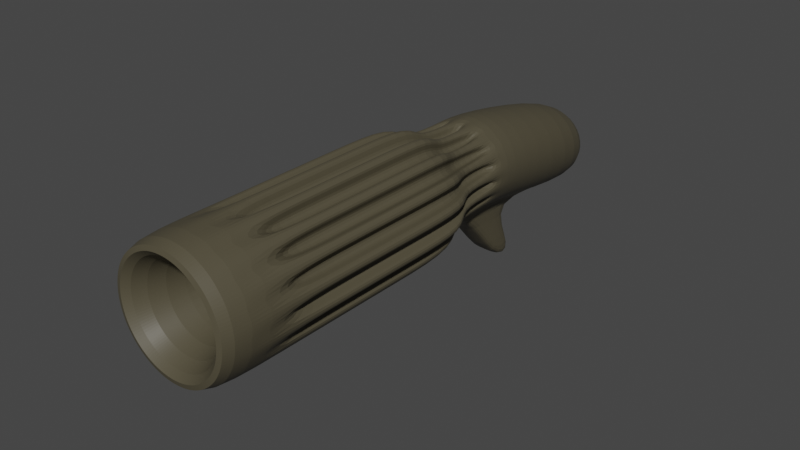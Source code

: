 # Source: shotgun.blend  (saved by Blender 3.0.42; exported with 4.5.12 LTS)
import bpy
from mathutils import Matrix  # noqa: F401  (used for matrix-valued properties, if any)

bpy.ops.wm.read_factory_settings(use_empty=True)
scene = bpy.context.scene
scene.name = 'Scene'

# ---- collections
col_collection = bpy.data.collections.new('Collection'); scene.collection.children.link(col_collection)

# ---- materials (node trees are filled in below, after node groups)
mat_base = bpy.data.materials.new('Base')
mat_base.use_transparent_shadow = False

# ---- material node trees
mat_base.use_nodes = True; mat_base.node_tree.nodes.clear()
_N = mat_base.node_tree.nodes; _L = mat_base.node_tree.links
n0 = _N.new('ShaderNodeBsdfPrincipled'); n0.name = 'Principled BSDF'; n0.location = (10, 300)
n0.distribution = 'GGX'
n0.subsurface_method = 'RANDOM_WALK_SKIN'
n0.inputs[0].default_value = (0.08353, 0.07268, 0.04527, 1.0)
n0.inputs[3].default_value = 1.45
n0.inputs[27].default_value = (0.0, 0.0, 0.0, 1.0)
n0.inputs[28].default_value = 1.0
n1 = _N.new('ShaderNodeOutputMaterial'); n1.name = 'Material Output'; n1.location = (300, 300)
_L.new(n0.outputs[0], n1.inputs[0])
n1.is_active_output = True

# ---- world
world_world = bpy.data.worlds.new('World'); scene.world = world_world
world_world.use_nodes = True; world_world.node_tree.nodes.clear()
_N = world_world.node_tree.nodes; _L = world_world.node_tree.links
n0 = _N.new('ShaderNodeOutputWorld'); n0.name = 'World Output'; n0.location = (300, 300)
n1 = _N.new('ShaderNodeBackground'); n1.name = 'Background'; n1.location = (10, 300)
n1.inputs[0].default_value = (0.05088, 0.05088, 0.05088, 1.0)
_L.new(n1.outputs[0], n0.inputs[0])
n0.is_active_output = True
world_world.color = (0.05088, 0.05088, 0.05088)
world_world.use_sun_shadow = False
world_world.sun_shadow_jitter_overblur = 0.0

# ---- meshes
me_cylinder = bpy.data.meshes.new('Cylinder')
me_cylinder.from_pydata([(0.0, 0.3, -1.0), (-0.0104, 0.4181, 1.685), (0.05853, 0.2942, -1.0), (0.07137, 0.41, 1.685), (0.1148, 0.2772, -1.0), (0.15, 0.3862, 1.685), (0.1667, 0.2494, -1.0), (0.2224, 0.3474, 1.685), (0.2121, 0.2121, -1.0), (0.286, 0.2953, 1.685), (0.2494, 0.1667, -1.0), (0.3381, 0.2318, 1.685), (0.2772, 0.1148, -1.0), (0.3768, 0.1594, 1.685), (0.2942, 0.05853, -1.0), (0.4007, 0.08074, 1.685), (0.3, -1.311e-08, -1.0), (0.4087, -0.001024, 1.685), (0.2942, -0.05853, -1.0), (0.4007, -0.08279, 1.685), (0.2772, -0.1148, -1.0), (0.3768, -0.1614, 1.685), (0.2494, -0.1667, -1.0), (0.3381, -0.2339, 1.685), (0.2121, -0.2121, -1.0), (0.286, -0.2974, 1.685), (0.1667, -0.2494, -1.0), (0.2224, -0.3495, 1.685), (0.1148, -0.2772, -1.0), (0.15, -0.3882, 1.685), (0.05853, -0.2942, -1.0), (0.07137, -0.4121, 1.685), (-2.623e-08, -0.3, -1.0), (-0.0104, -0.4201, 1.685), (-0.05853, -0.2942, -1.0), (-0.09216, -0.4121, 1.685), (-0.1148, -0.2772, -1.0), (-0.1708, -0.3882, 1.685), (-0.1667, -0.2494, -1.0), (-0.2432, -0.3495, 1.685), (-0.2121, -0.2121, -1.0), (-0.3067, -0.2974, 1.685), (-0.2494, -0.1667, -1.0), (-0.3589, -0.2339, 1.685), (-0.2772, -0.1148, -1.0), (-0.3976, -0.1614, 1.685), (-0.2942, -0.05853, -1.0), (-0.4214, -0.08279, 1.685), (-0.3, 3.577e-09, -1.0), (-0.4295, -0.001024, 1.685), (-0.2942, 0.05853, -1.0), (-0.4214, 0.08074, 1.685), (-0.2772, 0.1148, -1.0), (-0.3976, 0.1594, 1.685), (-0.2494, 0.1667, -1.0), (-0.3589, 0.2318, 1.685), (-0.2121, 0.2121, -1.0), (-0.3067, 0.2953, 1.685), (-0.1667, 0.2494, -1.0), (-0.2432, 0.3474, 1.685), (-0.1148, 0.2772, -1.0), (-0.1708, 0.3862, 1.685), (-0.05853, 0.2942, -1.0), (-0.09216, 0.41, 1.685), (-0.04203, 0.2113, 1.355), (-0.08245, 0.199, 1.355), (-0.1197, 0.1791, 1.355), (-0.1523, 0.1523, 1.355), (-0.1791, 0.1197, 1.355), (-0.199, 0.08245, 1.355), (-0.2113, 0.04203, 1.355), (-0.2154, 9.942e-10, 1.355), (-0.2113, -0.04203, 1.355), (-0.199, -0.08245, 1.355), (-0.1791, -0.1197, 1.355), (-0.1523, -0.1523, 1.355), (-0.1197, -0.1791, 1.355), (-0.08245, -0.199, 1.355), (-0.04203, -0.2113, 1.355), (-4.454e-08, -0.2154, 1.355), (0.04203, -0.2113, 1.355), (0.08245, -0.199, 1.355), (0.1197, -0.1791, 1.355), (0.1523, -0.1523, 1.355), (0.1791, -0.1197, 1.355), (0.199, -0.08245, 1.355), (0.2113, -0.04203, 1.355), (0.2154, -1.099e-08, 1.355), (0.2113, 0.04203, 1.355), (0.199, 0.08245, 1.355), (0.1791, 0.1197, 1.355), (0.1523, 0.1523, 1.355), (0.1197, 0.1791, 1.355), (0.08245, 0.199, 1.355), (-2.57e-08, 0.2154, 1.355), (0.04203, 0.2113, 1.355), (-2.585e-09, 0.3, -0.7726), (-6.409e-09, 0.3, -0.4362), (-0.0104, 0.4181, -0.3464), (-0.0104, 0.4181, 0.1235), (-0.0104, 0.4181, 0.5934), (-0.0104, 0.4181, 1.063), (0.07137, 0.41, 1.063), (0.07137, 0.41, 0.5934), (0.07137, 0.41, 0.1235), (0.07137, 0.41, -0.3464), (0.05853, 0.2942, -0.4362), (0.05853, 0.2942, -0.7726), (0.15, 0.3862, 1.063), (0.15, 0.3862, 0.5934), (0.15, 0.3862, 0.1235), (0.15, 0.3862, -0.3464), (0.1148, 0.2772, -0.4362), (0.1148, 0.2772, -0.7726), (0.2224, 0.3474, 1.063), (0.2224, 0.3474, 0.5934), (0.2224, 0.3474, 0.1235), (0.2224, 0.3474, -0.3464), (0.1667, 0.2494, -0.4362), (0.1667, 0.2494, -0.7726), (0.286, 0.2953, 1.063), (0.286, 0.2953, 0.5934), (0.286, 0.2953, 0.1235), (0.286, 0.2953, -0.3464), (0.2121, 0.2121, -0.4362), (0.2121, 0.2121, -0.7726), (0.3381, 0.2318, 1.063), (0.3381, 0.2318, 0.5934), (0.3381, 0.2318, 0.1235), (0.3381, 0.2318, -0.3464), (0.2494, 0.1667, -0.4362), (0.2494, 0.1667, -0.7726), (0.3768, 0.1594, 1.063), (0.3768, 0.1594, 0.5934), (0.3768, 0.1594, 0.1235), (0.3768, 0.1594, -0.3464), (0.2772, 0.1148, -0.4362), (0.2772, 0.1148, -0.7726), (0.4007, 0.08074, 1.063), (0.4007, 0.08074, 0.5934), (0.4007, 0.08074, 0.1235), (0.4007, 0.08074, -0.3464), (0.2942, 0.05853, -0.4362), (0.2942, 0.05853, -0.7726), (0.4087, -0.001024, 1.063), (0.4087, -0.001024, 0.5934), (0.4087, -0.001024, 0.1235), (0.4087, -0.001024, -0.3464), (0.3, -1.311e-08, -0.4362), (0.3, -1.311e-08, -0.7726), (0.4007, -0.08279, 1.063), (0.4007, -0.08279, 0.5934), (0.4007, -0.08279, 0.1235), (0.4007, -0.08279, -0.3464), (0.2942, -0.05853, -0.4362), (0.2942, -0.05853, -0.7726), (0.3768, -0.1614, 1.063), (0.3768, -0.1614, 0.5934), (0.3768, -0.1614, 0.1235), (0.3768, -0.1614, -0.3464), (0.2772, -0.1148, -0.4362), (0.2772, -0.1148, -0.7726), (0.3381, -0.2339, 1.063), (0.3381, -0.2339, 0.5934), (0.3381, -0.2339, 0.1235), (0.3381, -0.2339, -0.3464), (0.2494, -0.1667, -0.4362), (0.2494, -0.1667, -0.7726), (0.286, -0.2974, 1.063), (0.286, -0.2974, 0.5934), (0.286, -0.2974, 0.1235), (0.286, -0.2974, -0.3464), (0.2121, -0.2121, -0.4362), (0.2121, -0.2121, -0.7726), (0.2224, -0.3495, 1.063), (0.2224, -0.3495, 0.5934), (0.2224, -0.3495, 0.1235), (0.2224, -0.3495, -0.3464), (0.1667, -0.2494, -0.4362), (0.1667, -0.2494, -0.7726), (0.15, -0.3882, 1.063), (0.15, -0.3882, 0.5934), (0.15, -0.3882, 0.1235), (0.15, -0.3882, -0.3464), (0.1148, -0.2772, -0.4362), (0.1148, -0.2772, -0.7726), (0.07137, -0.4121, 1.063), (0.07137, -0.4121, 0.5934), (0.07137, -0.4121, 0.1235), (0.07137, -0.4121, -0.3464), (0.05853, -0.2942, -0.4362), (0.05853, -0.2942, -0.7726), (-0.0104, -0.4201, 1.063), (-0.0104, -0.4201, 0.5934), (-0.0104, -0.4201, 0.1235), (-0.0104, -0.4201, -0.3464), (-3.264e-08, -0.3, -0.4362), (-2.881e-08, -0.3, -0.7726), (-0.09216, -0.4121, 1.063), (-0.09216, -0.4121, 0.5934), (-0.09216, -0.4121, 0.1235), (-0.09216, -0.4121, -0.3464), (-0.05853, -0.2942, -0.4362), (-0.05853, -0.2942, -0.7726), (-0.1708, -0.3882, 1.063), (-0.1708, -0.3882, 0.5934), (-0.1708, -0.3882, 0.1235), (-0.1708, -0.3882, -0.3464), (-0.1148, -0.2772, -0.4362), (-0.1148, -0.2772, -0.7726), (-0.2432, -0.3495, 1.063), (-0.2432, -0.3495, 0.5934), (-0.2432, -0.3495, 0.1235), (-0.2432, -0.3495, -0.3464), (-0.1667, -0.2494, -0.4362), (-0.1667, -0.2494, -0.7726), (-0.3067, -0.2974, 1.063), (-0.3067, -0.2974, 0.5934), (-0.3067, -0.2974, 0.1235), (-0.3067, -0.2974, -0.3464), (-0.2121, -0.2121, -0.4362), (-0.2121, -0.2121, -0.7726), (-0.3589, -0.2339, 1.063), (-0.3589, -0.2339, 0.5934), (-0.3589, -0.2339, 0.1235), (-0.3589, -0.2339, -0.3464), (-0.2494, -0.1667, -0.4362), (-0.2494, -0.1667, -0.7726), (-0.3976, -0.1614, 1.063), (-0.3976, -0.1614, 0.5934), (-0.3976, -0.1614, 0.1235), (-0.3976, -0.1614, -0.3464), (-0.2772, -0.1148, -0.4362), (-0.2772, -0.1148, -0.7726), (-0.4214, -0.08279, 1.063), (-0.4214, -0.08279, 0.5934), (-0.4214, -0.08279, 0.1235), (-0.4214, -0.08279, -0.3464), (-0.2942, -0.05853, -0.4362), (-0.2942, -0.05853, -0.7726), (-0.4295, -0.001024, 1.063), (-0.4295, -0.001024, 0.5934), (-0.4295, -0.001024, 0.1235), (-0.4295, -0.001024, -0.3464), (-0.3, 3.577e-09, -0.4362), (-0.3, 3.577e-09, -0.7726), (-0.4214, 0.08074, 1.063), (-0.4214, 0.08074, 0.5934), (-0.4214, 0.08074, 0.1235), (-0.4214, 0.08074, -0.3464), (-0.2942, 0.05853, -0.4362), (-0.2942, 0.05853, -0.7726), (-0.3976, 0.1594, 1.063), (-0.3976, 0.1594, 0.5934), (-0.3976, 0.1594, 0.1235), (-0.3976, 0.1594, -0.3464), (-0.2772, 0.1148, -0.4362), (-0.2772, 0.1148, -0.7726), (-0.3589, 0.2318, 1.063), (-0.3589, 0.2318, 0.5934), (-0.3589, 0.2318, 0.1235), (-0.3589, 0.2318, -0.3464), (-0.2494, 0.1667, -0.4362), (-0.2494, 0.1667, -0.7726), (-0.3067, 0.2953, 1.063), (-0.3067, 0.2953, 0.5934), (-0.3067, 0.2953, 0.1235), (-0.3067, 0.2953, -0.3464), (-0.2121, 0.2121, -0.4362), (-0.2121, 0.2121, -0.7726), (-0.2432, 0.3474, 1.063), (-0.2432, 0.3474, 0.5934), (-0.2432, 0.3474, 0.1235), (-0.2432, 0.3474, -0.3464), (-0.1667, 0.2494, -0.4362), (-0.1667, 0.2494, -0.7726), (-0.1708, 0.3862, 1.063), (-0.1708, 0.3862, 0.5934), (-0.1708, 0.3862, 0.1235), (-0.1708, 0.3862, -0.3464), (-0.1148, 0.2772, -0.4362), (-0.1148, 0.2772, -0.7726), (-0.09216, 0.41, 1.063), (-0.09216, 0.41, 0.5934), (-0.09216, 0.41, 0.1235), (-0.09216, 0.41, -0.3464), (-0.05853, 0.2942, -0.4362), (-0.05853, 0.2942, -0.7726), (-0.7642, -0.1148, -1.104), (-0.7642, -0.1148, -1.331), (-0.7812, -0.05853, -1.331), (-0.7812, -0.05853, -1.104), (-0.787, 2.96e-08, -1.331), (-0.787, 2.96e-08, -1.104), (-0.7812, 0.05853, -1.331), (-0.7812, 0.05853, -1.104), (-0.7642, 0.1148, -1.331), (-0.7642, 0.1148, -1.104), (-0.2588, 0.2182, -2.122), (-0.2177, 0.3761, -1.967), (-0.1591, 0.3703, -1.967), (-0.2311, 0.2155, -2.122), (-0.1029, 0.3533, -1.967), (-0.2045, 0.2074, -2.122), (-0.05113, 0.3256, -1.967), (-0.1799, 0.1942, -2.122), (-0.00576, 0.2882, -1.967), (-0.1584, 0.1766, -2.122), (0.03146, 0.2428, -1.968), (-0.1407, 0.155, -2.122), (0.05911, 0.1909, -1.968), (-0.1276, 0.1305, -2.122), (0.07613, 0.1346, -1.968), (-0.1195, 0.1038, -2.122), (0.08188, 0.07611, -1.968), (-0.1168, 0.07611, -2.122), (0.07613, 0.01758, -1.968), (-0.1195, 0.04839, -2.122), (0.05911, -0.03869, -1.968), (-0.1276, 0.02174, -2.122), (0.03146, -0.09056, -1.968), (-0.1407, -0.002822, -2.122), (-0.00576, -0.136, -1.967), (-0.1584, -0.02435, -2.122), (-0.05113, -0.1733, -1.967), (-0.1799, -0.04202, -2.122), (-0.1029, -0.2011, -1.967), (-0.2045, -0.05515, -2.122), (-0.1591, -0.2181, -1.967), (-0.2311, -0.06323, -2.122), (-0.2177, -0.2239, -1.967), (-0.2588, -0.06596, -2.122), (-0.2762, -0.2181, -1.967), (-0.2866, -0.06323, -2.122), (-0.3325, -0.2011, -1.967), (-0.3132, -0.05515, -2.122), (-0.3845, -0.1733, -1.967), (-0.3378, -0.04202, -2.122), (-0.43, -0.136, -1.967), (-0.3593, -0.02435, -2.122), (-0.4674, -0.09056, -1.968), (-0.377, -0.002822, -2.122), (-0.4952, -0.03869, -1.968), (-0.3901, 0.02174, -2.122), (-0.5123, 0.01758, -1.968), (-0.3982, 0.04839, -2.122), (-0.5181, 0.07611, -1.968), (-0.4009, 0.07611, -2.122), (-0.5123, 0.1346, -1.968), (-0.3982, 0.1038, -2.122), (-0.4952, 0.1909, -1.968), (-0.3901, 0.1305, -2.122), (-0.4674, 0.2428, -1.968), (-0.377, 0.155, -2.122), (-0.43, 0.2882, -1.967), (-0.3593, 0.1766, -2.122), (-0.3845, 0.3256, -1.967), (-0.3378, 0.1942, -2.122), (-0.3325, 0.3533, -1.967), (-0.3132, 0.2074, -2.122), (-0.2762, 0.3703, -1.967), (-0.2866, 0.2155, -2.122), (-0.04203, 0.2113, 0.8695), (-0.08245, 0.199, 0.8695), (-0.1197, 0.1791, 0.8695), (-0.1523, 0.1523, 0.8695), (-0.1791, 0.1197, 0.8695), (-0.199, 0.08245, 0.8695), (-0.2113, 0.04203, 0.8695), (-0.2154, 9.942e-10, 0.8695), (-0.2113, -0.04203, 0.8695), (-0.199, -0.08245, 0.8695), (-0.1791, -0.1197, 0.8695), (-0.1523, -0.1523, 0.8695), (-0.1197, -0.1791, 0.8695), (-0.08245, -0.199, 0.8695), (-0.04203, -0.2113, 0.8695), (-9.442e-08, -0.2154, 0.8695), (0.04203, -0.2113, 0.8695), (0.08245, -0.199, 0.8695), (0.1197, -0.1791, 0.8695), (0.1523, -0.1523, 0.8695), (0.1791, -0.1197, 0.8695), (0.199, -0.08245, 0.8695), (0.2113, -0.04203, 0.8695), (0.2154, -1.099e-08, 0.8695), (0.2113, 0.04203, 0.8695), (0.199, 0.08245, 0.8695), (0.1791, 0.1197, 0.8695), (0.1523, 0.1523, 0.8695), (0.1197, 0.1791, 0.8695), (0.08245, 0.199, 0.8695), (0.04203, 0.2113, 0.8695), (-7.558e-08, 0.2154, 0.8695), (-0.005546, 0.2437, -0.7726), (-0.005546, 0.2437, -0.4362), (-0.01814, 0.3394, -0.3464), (-0.01814, 0.3394, 0.1235), (-0.01814, 0.3394, 0.5934), (-0.01814, 0.3394, 1.063), (0.06362, 0.3314, 1.063), (0.06362, 0.3314, 0.5934), (0.06362, 0.3314, 0.1235), (0.06362, 0.3314, -0.3464), (0.05298, 0.2379, -0.4362), (0.05298, 0.2379, -0.7726), (0.1127, 0.3165, 1.063), (0.1127, 0.3165, 0.5934), (0.1127, 0.3165, 0.1235), (0.1127, 0.3165, -0.3464), (0.08813, 0.2273, -0.4362), (0.08813, 0.2273, -0.7726), (0.1852, 0.2777, 1.063), (0.1852, 0.2777, 0.5934), (0.1852, 0.2777, 0.1235), (0.1852, 0.2777, -0.3464), (0.14, 0.1995, -0.4362), (0.14, 0.1995, -0.7726), (0.2249, 0.2452, 1.063), (0.2249, 0.2452, 0.5934), (0.2249, 0.2452, 0.1235), (0.2249, 0.2452, -0.3464), (0.1684, 0.1762, -0.4362), (0.1684, 0.1762, -0.7726), (0.277, 0.1817, 1.063), (0.277, 0.1817, 0.5934), (0.277, 0.1817, 0.1235), (0.277, 0.1817, -0.3464), (0.2057, 0.1308, -0.4362), (0.2057, 0.1308, -0.7726), (0.3012, 0.1364, 1.063), (0.3012, 0.1364, 0.5934), (0.3012, 0.1364, 0.1235), (0.3012, 0.1364, -0.3464), (0.223, 0.09838, -0.4362), (0.223, 0.09838, -0.7726), (0.325, 0.05779, 1.063), (0.325, 0.05779, 0.5934), (0.325, 0.05779, 0.1235), (0.325, 0.05779, -0.3464), (0.2401, 0.0421, -0.4362), (0.2401, 0.0421, -0.7726), (0.33, 0.006724, 1.063), (0.33, 0.006724, 0.5934), (0.33, 0.006724, 0.1235), (0.33, 0.006724, -0.3464), (0.2437, 0.005546, -0.4362), (0.2437, 0.005546, -0.7726), (0.322, -0.07504, 1.063), (0.322, -0.07504, 0.5934), (0.322, -0.07504, 0.1235), (0.322, -0.07504, -0.3464), (0.2379, -0.05298, -0.4362), (0.2379, -0.05298, -0.7726), (0.3071, -0.1241, 1.063), (0.3071, -0.1241, 0.5934), (0.3071, -0.1241, 0.1235), (0.3071, -0.1241, -0.3464), (0.2273, -0.08813, -0.4362), (0.2273, -0.08813, -0.7726), (0.2684, -0.1966, 1.063), (0.2684, -0.1966, 0.5934), (0.2684, -0.1966, 0.1235), (0.2684, -0.1966, -0.3464), (0.1995, -0.14, -0.4362), (0.1995, -0.14, -0.7726), (0.2358, -0.2363, 1.063), (0.2358, -0.2363, 0.5934), (0.2358, -0.2363, 0.1235), (0.2358, -0.2363, -0.3464), (0.1762, -0.1684, -0.4362), (0.1762, -0.1684, -0.7726), (0.1723, -0.2884, 1.063), (0.1723, -0.2884, 0.5934), (0.1723, -0.2884, 0.1235), (0.1723, -0.2884, -0.3464), (0.1308, -0.2057, -0.4362), (0.1308, -0.2057, -0.7726), (0.127, -0.3126, 1.063), (0.127, -0.3126, 0.5934), (0.127, -0.3126, 0.1235), (0.127, -0.3126, -0.3464), (0.09838, -0.223, -0.4362), (0.09838, -0.223, -0.7726), (0.04842, -0.3364, 1.063), (0.04842, -0.3364, 0.5934), (0.04842, -0.3364, 0.1235), (0.04842, -0.3364, -0.3464), (0.0421, -0.2401, -0.4362), (0.0421, -0.2401, -0.7726), (-0.002648, -0.3415, 1.063), (-0.002648, -0.3415, 0.5934), (-0.002648, -0.3415, 0.1235), (-0.002648, -0.3415, -0.3464), (0.005546, -0.2437, -0.4362), (0.005546, -0.2437, -0.7726), (-0.08441, -0.3334, 1.063), (-0.08441, -0.3334, 0.5934), (-0.08441, -0.3334, 0.1235), (-0.08441, -0.3334, -0.3464), (-0.05298, -0.2379, -0.4362), (-0.05298, -0.2379, -0.7726), (-0.1335, -0.3185, 1.063), (-0.1335, -0.3185, 0.5934), (-0.1335, -0.3185, 0.1235), (-0.1335, -0.3185, -0.3464), (-0.08813, -0.2273, -0.4362), (-0.08813, -0.2273, -0.7726), (-0.206, -0.2798, 1.063), (-0.206, -0.2798, 0.5934), (-0.206, -0.2798, 0.1235), (-0.206, -0.2798, -0.3464), (-0.14, -0.1995, -0.4362), (-0.14, -0.1995, -0.7726), (-0.2566, 0.2342, 1.063), (-0.2566, 0.2342, 0.5934), (-0.2566, 0.2342, 0.1235), (-0.2566, 0.2342, -0.3464), (-0.1762, 0.1684, -0.4362), (-0.1762, 0.1684, -0.7726), (-0.1931, 0.2863, 1.063), (-0.1931, 0.2863, 0.5934), (-0.1931, 0.2863, 0.1235), (-0.1931, 0.2863, -0.3464), (-0.1308, 0.2057, -0.4362), (-0.1308, 0.2057, -0.7726), (-0.1478, 0.3105, 1.063), (-0.1478, 0.3105, 0.5934), (-0.1478, 0.3105, 0.1235), (-0.1478, 0.3105, -0.3464), (-0.09838, 0.223, -0.4362), (-0.09838, 0.223, -0.7726), (-0.06921, 0.3344, 1.063), (-0.06921, 0.3344, 0.5934), (-0.06921, 0.3344, 0.1235), (-0.06921, 0.3344, -0.3464), (-0.0421, 0.2401, -0.4362), (-0.0421, 0.2401, -0.7726)], [], [(101, 1, 3, 102), (102, 3, 5, 108), (108, 5, 7, 114), (114, 7, 9, 120), (120, 9, 11, 126), (126, 11, 13, 132), (132, 13, 15, 138), (138, 15, 17, 144), (144, 17, 19, 150), (150, 19, 21, 156), (156, 21, 23, 162), (162, 23, 25, 168), (168, 25, 27, 174), (174, 27, 29, 180), (180, 29, 31, 186), (186, 31, 33, 192), (192, 33, 35, 198), (198, 35, 37, 204), (204, 37, 39, 210), (210, 39, 41, 216), (216, 41, 43, 222), (222, 43, 45, 228), (228, 45, 47, 234), (234, 47, 49, 240), (240, 49, 51, 246), (246, 51, 53, 252), (252, 53, 55, 258), (258, 55, 57, 264), (264, 57, 59, 270), (270, 59, 61, 276), (15, 13, 89, 88), (276, 61, 63, 282), (282, 63, 1, 101), (18, 20, 318, 316), (62, 0, 299, 360), (36, 38, 336, 334), (54, 56, 354, 352), (10, 12, 310, 308), (28, 30, 328, 326), (46, 48, 346, 344), (298, 301, 303, 305, 307, 309, 311, 313, 315, 317, 319, 321, 323, 325, 327, 329, 331, 333, 335, 337, 339, 341, 343, 345, 347, 349, 351, 353, 355, 357, 359, 361), (2, 4, 302, 300), (20, 22, 320, 318), (38, 40, 338, 336), (56, 58, 356, 354), (12, 14, 312, 310), (30, 32, 330, 328), (48, 50, 348, 346), (4, 6, 304, 302), (22, 24, 322, 320), (40, 42, 340, 338), (58, 60, 358, 356), (14, 16, 314, 312), (32, 34, 332, 330), (50, 52, 350, 348), (6, 8, 306, 304), (24, 26, 324, 322), (42, 44, 342, 340), (60, 62, 360, 358), (16, 18, 316, 314), (34, 36, 334, 332), (52, 54, 352, 350), (8, 10, 308, 306), (26, 28, 326, 324), (44, 46, 344, 342), (65, 66, 364, 363), (62, 287, 96, 0), (287, 286, 97, 96), (286, 285, 98, 97), (285, 284, 99, 98), (284, 283, 100, 99), (283, 282, 101, 100), (60, 281, 287, 62), (145, 144, 442, 443), (179, 173, 471, 477), (276, 282, 532, 526), (196, 195, 493, 494), (195, 194, 492, 493), (58, 275, 281, 60), (275, 274, 280, 281), (274, 273, 279, 280), (273, 272, 278, 279), (272, 271, 277, 278), (271, 270, 276, 277), (56, 269, 275, 58), (142, 143, 441, 440), (194, 193, 491, 492), (141, 142, 440, 439), (193, 192, 490, 491), (131, 125, 423, 429), (54, 263, 269, 56), (263, 262, 268, 269), (262, 261, 267, 268), (261, 260, 266, 267), (260, 259, 265, 266), (259, 258, 264, 265), (52, 257, 263, 54), (257, 256, 262, 263), (256, 255, 261, 262), (255, 254, 260, 261), (254, 253, 259, 260), (253, 252, 258, 259), (233, 239, 291, 288), (251, 250, 256, 257), (250, 249, 255, 256), (249, 248, 254, 255), (248, 247, 253, 254), (247, 246, 252, 253), (52, 50, 294, 296), (245, 244, 250, 251), (244, 243, 249, 250), (243, 242, 248, 249), (242, 241, 247, 248), (241, 240, 246, 247), (251, 257, 297, 295), (239, 238, 244, 245), (238, 237, 243, 244), (237, 236, 242, 243), (236, 235, 241, 242), (235, 234, 240, 241), (257, 52, 296, 297), (233, 232, 238, 239), (232, 231, 237, 238), (231, 230, 236, 237), (230, 229, 235, 236), (229, 228, 234, 235), (42, 227, 233, 44), (227, 226, 232, 233), (226, 225, 231, 232), (225, 224, 230, 231), (224, 223, 229, 230), (223, 222, 228, 229), (40, 221, 227, 42), (221, 220, 226, 227), (220, 219, 225, 226), (219, 218, 224, 225), (218, 217, 223, 224), (217, 216, 222, 223), (38, 215, 221, 40), (215, 214, 220, 221), (214, 213, 219, 220), (213, 212, 218, 219), (212, 211, 217, 218), (211, 210, 216, 217), (36, 209, 215, 38), (140, 141, 439, 438), (139, 140, 438, 437), (287, 281, 531, 537), (190, 191, 489, 488), (138, 139, 437, 436), (34, 203, 209, 36), (203, 202, 208, 209), (202, 201, 207, 208), (201, 200, 206, 207), (200, 199, 205, 206), (199, 198, 204, 205), (32, 197, 203, 34), (189, 190, 488, 487), (180, 186, 484, 478), (188, 189, 487, 486), (137, 136, 434, 435), (187, 188, 486, 485), (30, 191, 197, 32), (191, 190, 196, 197), (190, 189, 195, 196), (189, 188, 194, 195), (188, 187, 193, 194), (187, 186, 192, 193), (28, 185, 191, 30), (136, 135, 433, 434), (186, 187, 485, 484), (135, 134, 432, 433), (132, 138, 436, 430), (134, 133, 431, 432), (26, 179, 185, 28), (179, 178, 184, 185), (178, 177, 183, 184), (177, 176, 182, 183), (176, 175, 181, 182), (175, 174, 180, 181), (24, 173, 179, 26), (185, 184, 482, 483), (133, 132, 430, 431), (191, 185, 483, 489), (286, 287, 537, 536), (184, 183, 481, 482), (22, 167, 173, 24), (167, 166, 172, 173), (166, 165, 171, 172), (165, 164, 170, 171), (164, 163, 169, 170), (163, 162, 168, 169), (20, 161, 167, 22), (285, 286, 536, 535), (183, 182, 480, 481), (130, 131, 429, 428), (284, 285, 535, 534), (182, 181, 479, 480), (18, 155, 161, 20), (155, 154, 160, 161), (154, 153, 159, 160), (153, 152, 158, 159), (152, 151, 157, 158), (151, 150, 156, 157), (16, 149, 155, 18), (129, 130, 428, 427), (283, 284, 534, 533), (181, 180, 478, 479), (143, 137, 435, 441), (128, 129, 427, 426), (14, 143, 149, 16), (143, 142, 148, 149), (142, 141, 147, 148), (141, 140, 146, 147), (140, 139, 145, 146), (139, 138, 144, 145), (12, 137, 143, 14), (282, 283, 533, 532), (127, 128, 426, 425), (178, 179, 477, 476), (126, 127, 425, 424), (281, 280, 530, 531), (10, 131, 137, 12), (131, 130, 136, 137), (130, 129, 135, 136), (129, 128, 134, 135), (128, 127, 133, 134), (127, 126, 132, 133), (8, 125, 131, 10), (177, 178, 476, 475), (192, 198, 496, 490), (280, 279, 529, 530), (176, 177, 475, 474), (125, 124, 422, 423), (6, 119, 125, 8), (119, 118, 124, 125), (118, 117, 123, 124), (117, 116, 122, 123), (116, 115, 121, 122), (115, 114, 120, 121), (4, 113, 119, 6), (279, 278, 528, 529), (175, 176, 474, 473), (124, 123, 421, 422), (278, 277, 527, 528), (174, 175, 473, 472), (2, 107, 113, 4), (107, 106, 112, 113), (106, 105, 111, 112), (105, 104, 110, 111), (104, 103, 109, 110), (103, 102, 108, 109), (0, 96, 107, 2), (123, 122, 420, 421), (277, 276, 526, 527), (144, 150, 448, 442), (122, 121, 419, 420), (173, 172, 470, 471), (294, 295, 297, 296), (292, 293, 295, 294), (290, 291, 293, 292), (289, 288, 291, 290), (44, 233, 288, 289), (50, 48, 292, 294), (48, 46, 290, 292), (239, 245, 293, 291), (46, 44, 289, 290), (245, 251, 295, 293), (299, 300, 301, 298), (300, 302, 303, 301), (302, 304, 305, 303), (304, 306, 307, 305), (306, 308, 309, 307), (308, 310, 311, 309), (310, 312, 313, 311), (312, 314, 315, 313), (314, 316, 317, 315), (316, 318, 319, 317), (318, 320, 321, 319), (320, 322, 323, 321), (322, 324, 325, 323), (324, 326, 327, 325), (326, 328, 329, 327), (328, 330, 331, 329), (330, 332, 333, 331), (332, 334, 335, 333), (334, 336, 337, 335), (336, 338, 339, 337), (338, 340, 341, 339), (340, 342, 343, 341), (342, 344, 345, 343), (344, 346, 347, 345), (346, 348, 349, 347), (348, 350, 351, 349), (350, 352, 353, 351), (352, 354, 355, 353), (354, 356, 357, 355), (356, 358, 359, 357), (358, 360, 361, 359), (360, 299, 298, 361), (0, 2, 300, 299), (33, 31, 80, 79), (51, 49, 71, 70), (7, 5, 93, 92), (25, 23, 84, 83), (43, 41, 75, 74), (61, 59, 66, 65), (17, 15, 88, 87), (35, 33, 79, 78), (53, 51, 70, 69), (9, 7, 92, 91), (27, 25, 83, 82), (45, 43, 74, 73), (63, 61, 65, 64), (19, 17, 87, 86), (37, 35, 78, 77), (55, 53, 69, 68), (11, 9, 91, 90), (29, 27, 82, 81), (47, 45, 73, 72), (3, 1, 94, 95), (1, 63, 64, 94), (21, 19, 86, 85), (39, 37, 77, 76), (57, 55, 68, 67), (13, 11, 90, 89), (31, 29, 81, 80), (49, 47, 72, 71), (5, 3, 95, 93), (23, 21, 85, 84), (41, 39, 76, 75), (59, 57, 67, 66), (392, 393, 362, 363, 364, 365, 366, 367, 368, 369, 370, 371, 372, 373, 374, 375, 376, 377, 378, 379, 380, 381, 382, 383, 384, 385, 386, 387, 388, 389, 390, 391), (68, 69, 367, 366), (83, 84, 382, 381), (70, 71, 369, 368), (95, 94, 393, 392), (72, 73, 371, 370), (69, 70, 368, 367), (74, 75, 373, 372), (71, 72, 370, 369), (67, 68, 366, 365), (75, 76, 374, 373), (76, 77, 375, 374), (89, 90, 388, 387), (87, 88, 386, 385), (93, 95, 392, 391), (78, 79, 377, 376), (85, 86, 384, 383), (80, 81, 379, 378), (94, 64, 362, 393), (82, 83, 381, 380), (81, 82, 380, 379), (84, 85, 383, 382), (86, 87, 385, 384), (88, 89, 387, 386), (73, 74, 372, 371), (79, 80, 378, 377), (90, 91, 389, 388), (91, 92, 390, 389), (64, 65, 363, 362), (77, 78, 376, 375), (92, 93, 391, 390), (66, 67, 365, 364), (531, 530, 536, 537), (530, 529, 535, 536), (529, 528, 534, 535), (528, 527, 533, 534), (527, 526, 532, 533), (519, 518, 524, 525), (518, 517, 523, 524), (517, 516, 522, 523), (516, 515, 521, 522), (515, 514, 520, 521), (507, 506, 512, 513), (506, 505, 511, 512), (505, 504, 510, 511), (504, 503, 509, 510), (503, 502, 508, 509), (495, 494, 500, 501), (494, 493, 499, 500), (493, 492, 498, 499), (492, 491, 497, 498), (491, 490, 496, 497), (483, 482, 488, 489), (482, 481, 487, 488), (481, 480, 486, 487), (480, 479, 485, 486), (479, 478, 484, 485), (471, 470, 476, 477), (470, 469, 475, 476), (469, 468, 474, 475), (468, 467, 473, 474), (467, 466, 472, 473), (459, 458, 464, 465), (458, 457, 463, 464), (457, 456, 462, 463), (456, 455, 461, 462), (455, 454, 460, 461), (447, 446, 452, 453), (446, 445, 451, 452), (445, 444, 450, 451), (444, 443, 449, 450), (443, 442, 448, 449), (435, 434, 440, 441), (434, 433, 439, 440), (433, 432, 438, 439), (432, 431, 437, 438), (431, 430, 436, 437), (423, 422, 428, 429), (422, 421, 427, 428), (421, 420, 426, 427), (420, 419, 425, 426), (419, 418, 424, 425), (411, 410, 416, 417), (410, 409, 415, 416), (409, 408, 414, 415), (408, 407, 413, 414), (407, 406, 412, 413), (394, 395, 404, 405), (395, 396, 403, 404), (396, 397, 402, 403), (397, 398, 401, 402), (398, 399, 400, 401), (197, 196, 494, 495), (146, 145, 443, 444), (120, 126, 424, 418), (147, 146, 444, 445), (198, 199, 497, 496), (148, 147, 445, 446), (96, 97, 395, 394), (199, 200, 498, 497), (149, 148, 446, 447), (97, 98, 396, 395), (200, 201, 499, 498), (168, 174, 472, 466), (98, 99, 397, 396), (201, 202, 500, 499), (150, 151, 449, 448), (99, 100, 398, 397), (202, 203, 501, 500), (275, 269, 519, 525), (151, 152, 450, 449), (100, 101, 399, 398), (152, 153, 451, 450), (119, 113, 411, 417), (205, 204, 502, 503), (153, 154, 452, 451), (102, 103, 401, 400), (206, 205, 503, 504), (154, 155, 453, 452), (103, 104, 402, 401), (207, 206, 504, 505), (104, 105, 403, 402), (208, 207, 505, 506), (264, 270, 520, 514), (167, 161, 459, 465), (157, 156, 454, 455), (105, 106, 404, 403), (209, 208, 506, 507), (158, 157, 455, 456), (106, 107, 405, 404), (108, 114, 412, 406), (159, 158, 456, 457), (210, 211, 509, 508), (160, 159, 457, 458), (215, 209, 507, 513), (109, 108, 406, 407), (211, 212, 510, 509), (161, 160, 458, 459), (110, 109, 407, 408), (212, 213, 511, 510), (156, 162, 460, 454), (265, 264, 514, 515), (111, 110, 408, 409), (213, 214, 512, 511), (162, 163, 461, 460), (266, 265, 515, 516), (112, 111, 409, 410), (214, 215, 513, 512), (163, 164, 462, 461), (267, 266, 516, 517), (113, 112, 410, 411), (164, 165, 463, 462), (268, 267, 517, 518), (204, 210, 508, 502), (107, 96, 394, 405), (165, 166, 464, 463), (269, 268, 518, 519), (114, 115, 413, 412), (166, 167, 465, 464), (115, 116, 414, 413), (270, 271, 521, 520), (116, 117, 415, 414), (155, 149, 447, 453), (169, 168, 466, 467), (271, 272, 522, 521), (117, 118, 416, 415), (170, 169, 467, 468), (272, 273, 523, 522), (118, 119, 417, 416), (101, 102, 400, 399), (171, 170, 468, 469), (273, 274, 524, 523), (172, 171, 469, 470), (274, 275, 525, 524), (203, 197, 495, 501), (121, 120, 418, 419)])
_uv = me_cylinder.uv_layers.new(name='UVMap')
_uv.uv.foreach_set('vector', [1.0, 0.9054, 1.0, 1.0, 0.9688, 1.0, 0.9688, 0.9054, 0.9688, 0.9054, 0.9688, 1.0, 0.9375, 1.0, 0.9375, 0.9054, 0.9375, 0.9054, 0.9375, 1.0, 0.9062, 1.0, 0.9062, 0.9054, 0.9062, 0.9054, 0.9062, 1.0, 0.875, 1.0, 0.875, 0.9054, 0.875, 0.9054, 0.875, 1.0, 0.8438, 1.0, 0.8438, 0.9054, 0.8438, 0.9054, 0.8438, 1.0, 0.8125, 1.0, 0.8125, 0.9054, 0.8125, 0.9054, 0.8125, 1.0, 0.7812, 1.0, 0.7812, 0.9054, 0.7812, 0.9054, 0.7812, 1.0, 0.75, 1.0, 0.75, 0.9054, 0.75, 0.9054, 0.75, 1.0, 0.7188, 1.0, 0.7188, 0.9054, 0.7188, 0.9054, 0.7188, 1.0, 0.6875, 1.0, 0.6875, 0.9054, 0.6875, 0.9054, 0.6875, 1.0, 0.6562, 1.0, 0.6562, 0.9054, 0.6562, 0.9054, 0.6562, 1.0, 0.625, 1.0, 0.625, 0.9054, 0.625, 0.9054, 0.625, 1.0, 0.5938, 1.0, 0.5938, 0.9054, 0.5938, 0.9054, 0.5938, 1.0, 0.5625, 1.0, 0.5625, 0.9054, 0.5625, 0.9054, 0.5625, 1.0, 0.5312, 1.0, 0.5312, 0.9054, 0.5312, 0.9054, 0.5312, 1.0, 0.5, 1.0, 0.5, 0.9054, 0.5, 0.9054, 0.5, 1.0, 0.4688, 1.0, 0.4688, 0.9054, 0.4688, 0.9054, 0.4688, 1.0, 0.4375, 1.0, 0.4375, 0.9054, 0.4375, 0.9054, 0.4375, 1.0, 0.4062, 1.0, 0.4062, 0.9054, 0.4062, 0.9054, 0.4062, 1.0, 0.375, 1.0, 0.375, 0.9054, 0.375, 0.9054, 0.375, 1.0, 0.3438, 1.0, 0.3438, 0.9054, 0.3438, 0.9054, 0.3438, 1.0, 0.3125, 1.0, 0.3125, 0.9054, 0.3125, 0.9054, 0.3125, 1.0, 0.2812, 1.0, 0.2812, 0.9054, 0.2812, 0.9054, 0.2812, 1.0, 0.25, 1.0, 0.25, 0.9054, 0.25, 0.9054, 0.25, 1.0, 0.2188, 1.0, 0.2188, 0.9054, 0.2188, 0.9054, 0.2188, 1.0, 0.1875, 1.0, 0.1875, 0.9054, 0.1875, 0.9054, 0.1875, 1.0, 0.1562, 1.0, 0.1562, 0.9054, 0.1562, 0.9054, 0.1562, 1.0, 0.125, 1.0, 0.125, 0.9054, 0.125, 0.9054, 0.125, 1.0, 0.09375, 1.0, 0.09375, 0.9054, 0.09375, 0.9054, 0.09375, 1.0, 0.0625, 1.0, 0.0625, 0.9054, 0.7812, 1.0, 0.8125, 1.0, 0.8125, 1.0, 0.7812, 1.0, 0.0625, 0.9054, 0.0625, 1.0, 0.03125, 1.0, 0.03125, 0.9054, 0.03125, 0.9054, 0.03125, 1.0, 0.0, 1.0, 0.0, 0.9054, 0.7188, 0.5, 0.6875, 0.5, 0.6875, 0.5, 0.7188, 0.5, 0.03125, 0.5, 0.0, 0.5, 0.0, 0.5, 0.03125, 0.5, 0.4375, 0.5, 0.4062, 0.5, 0.4062, 0.5, 0.4375, 0.5, 0.1562, 0.5, 0.125, 0.5, 0.125, 0.5, 0.1562, 0.5, 0.8438, 0.5, 0.8125, 0.5, 0.8125, 0.5, 0.8438, 0.5, 0.5625, 0.5, 0.5312, 0.5, 0.5312, 0.5, 0.5625, 0.5, 0.2812, 0.5, 0.25, 0.5, 0.25, 0.5, 0.2812, 0.5, 0.75, 0.3637, 0.7722, 0.3615, 0.7935, 0.355, 0.8131, 0.3445, 0.8304, 0.3304, 0.8445, 0.3131, 0.855, 0.2935, 0.8615, 0.2722, 0.8637, 0.25, 0.8615, 0.2278, 0.855, 0.2065, 0.8445, 0.1869, 0.8304, 0.1696, 0.8131, 0.1555, 0.7935, 0.145, 0.7722, 0.1385, 0.75, 0.1363, 0.7278, 0.1385, 0.7065, 0.145, 0.6869, 0.1555, 0.6696, 0.1696, 0.6555, 0.1869, 0.645, 0.2065, 0.6385, 0.2278, 0.6363, 0.25, 0.6385, 0.2722, 0.645, 0.2935, 0.6555, 0.3131, 0.6696, 0.3304, 0.6869, 0.3445, 0.7065, 0.355, 0.7278, 0.3615, 0.9688, 0.5, 0.9375, 0.5, 0.9375, 0.5, 0.9688, 0.5, 0.6875, 0.5, 0.6562, 0.5, 0.6562, 0.5, 0.6875, 0.5, 0.4062, 0.5, 0.375, 0.5, 0.375, 0.5, 0.4062, 0.5, 0.125, 0.5, 0.09375, 0.5, 0.09375, 0.5, 0.125, 0.5, 0.8125, 0.5, 0.7812, 0.5, 0.7812, 0.5, 0.8125, 0.5, 0.5312, 0.5, 0.5, 0.5, 0.5, 0.5, 0.5312, 0.5, 0.25, 0.5, 0.2188, 0.5, 0.2188, 0.5, 0.25, 0.5, 0.9375, 0.5, 0.9062, 0.5, 0.9062, 0.5, 0.9375, 0.5, 0.6562, 0.5, 0.625, 0.5, 0.625, 0.5, 0.6562, 0.5, 0.375, 0.5, 0.3438, 0.5, 0.3438, 0.5, 0.375, 0.5, 0.09375, 0.5, 0.0625, 0.5, 0.0625, 0.5, 0.09375, 0.5, 0.7812, 0.5, 0.75, 0.5, 0.75, 0.5, 0.7812, 0.5, 0.5, 0.5, 0.4688, 0.5, 0.4688, 0.5, 0.5, 0.5, 0.2188, 0.5, 0.1875, 0.5, 0.1875, 0.5, 0.2188, 0.5, 0.9062, 0.5, 0.875, 0.5, 0.875, 0.5, 0.9062, 0.5, 0.625, 0.5, 0.5938, 0.5, 0.5938, 0.5, 0.625, 0.5, 0.3438, 0.5, 0.3125, 0.5, 0.3125, 0.5, 0.3438, 0.5, 0.0625, 0.5, 0.03125, 0.5, 0.03125, 0.5, 0.0625, 0.5, 0.75, 0.5, 0.7188, 0.5, 0.7188, 0.5, 0.75, 0.5, 0.4688, 0.5, 0.4375, 0.5, 0.4375, 0.5, 0.4688, 0.5, 0.1875, 0.5, 0.1562, 0.5, 0.1562, 0.5, 0.1875, 0.5, 0.875, 0.5, 0.8438, 0.5, 0.8438, 0.5, 0.875, 0.5, 0.5938, 0.5, 0.5625, 0.5, 0.5625, 0.5, 0.5938, 0.5, 0.3125, 0.5, 0.2812, 0.5, 0.2812, 0.5, 0.3125, 0.5, 0.0625, 1.0, 0.09375, 1.0, 0.09375, 1.0, 0.0625, 1.0, 0.03125, 0.5, 0.03125, 0.5483, 0.0, 0.5483, 0.0, 0.5, 0.03125, 0.5483, 0.03125, 0.6197, 0.0, 0.6197, 0.0, 0.5483, 0.03125, 0.6197, 0.03125, 0.6911, 0.0, 0.6911, 0.0, 0.6197, 0.03125, 0.6911, 0.03125, 0.7626, 0.0, 0.7626, 0.0, 0.6911, 0.03125, 0.7626, 0.03125, 0.834, 0.0, 0.834, 0.0, 0.7626, 0.03125, 0.834, 0.03125, 0.9054, 0.0, 0.9054, 0.0, 0.834, 0.0625, 0.5, 0.0625, 0.5483, 0.03125, 0.5483, 0.03125, 0.5, 0.75, 0.834, 0.75, 0.9054, 0.75, 0.9054, 0.75, 0.834, 0.5938, 0.5483, 0.625, 0.5483, 0.625, 0.5483, 0.5938, 0.5483, 0.0625, 0.9054, 0.03125, 0.9054, 0.03125, 0.9054, 0.0625, 0.9054, 0.5, 0.6197, 0.5, 0.6911, 0.5, 0.6911, 0.5, 0.6197, 0.5, 0.6911, 0.5, 0.7626, 0.5, 0.7626, 0.5, 0.6911, 0.09375, 0.5, 0.09375, 0.5483, 0.0625, 0.5483, 0.0625, 0.5, 0.09375, 0.5483, 0.09375, 0.6197, 0.0625, 0.6197, 0.0625, 0.5483, 0.09375, 0.6197, 0.09375, 0.6911, 0.0625, 0.6911, 0.0625, 0.6197, 0.09375, 0.6911, 0.09375, 0.7626, 0.0625, 0.7626, 0.0625, 0.6911, 0.09375, 0.7626, 0.09375, 0.834, 0.0625, 0.834, 0.0625, 0.7626, 0.09375, 0.834, 0.09375, 0.9054, 0.0625, 0.9054, 0.0625, 0.834, 0.125, 0.5, 0.125, 0.5483, 0.09375, 0.5483, 0.09375, 0.5, 0.7812, 0.6197, 0.7812, 0.5483, 0.7812, 0.5483, 0.7812, 0.6197, 0.5, 0.7626, 0.5, 0.834, 0.5, 0.834, 0.5, 0.7626, 0.7812, 0.6911, 0.7812, 0.6197, 0.7812, 0.6197, 0.7812, 0.6911, 0.5, 0.834, 0.5, 0.9054, 0.5, 0.9054, 0.5, 0.834, 0.8438, 0.5483, 0.875, 0.5483, 0.875, 0.5483, 0.8438, 0.5483, 0.1562, 0.5, 0.1562, 0.5483, 0.125, 0.5483, 0.125, 0.5, 0.1562, 0.5483, 0.1562, 0.6197, 0.125, 0.6197, 0.125, 0.5483, 0.1562, 0.6197, 0.1562, 0.6911, 0.125, 0.6911, 0.125, 0.6197, 0.1562, 0.6911, 0.1562, 0.7626, 0.125, 0.7626, 0.125, 0.6911, 0.1562, 0.7626, 0.1562, 0.834, 0.125, 0.834, 0.125, 0.7626, 0.1562, 0.834, 0.1562, 0.9054, 0.125, 0.9054, 0.125, 0.834, 0.1875, 0.5, 0.1875, 0.5483, 0.1562, 0.5483, 0.1562, 0.5, 0.1875, 0.5483, 0.1875, 0.6197, 0.1562, 0.6197, 0.1562, 0.5483, 0.1875, 0.6197, 0.1875, 0.6911, 0.1562, 0.6911, 0.1562, 0.6197, 0.1875, 0.6911, 0.1875, 0.7626, 0.1562, 0.7626, 0.1562, 0.6911, 0.1875, 0.7626, 0.1875, 0.834, 0.1562, 0.834, 0.1562, 0.7626, 0.1875, 0.834, 0.1875, 0.9054, 0.1562, 0.9054, 0.1562, 0.834, 0.3125, 0.5483, 0.2812, 0.5483, 0.2812, 0.5483, 0.3125, 0.5483, 0.2188, 0.5483, 0.2188, 0.6197, 0.1875, 0.6197, 0.1875, 0.5483, 0.2188, 0.6197, 0.2188, 0.6911, 0.1875, 0.6911, 0.1875, 0.6197, 0.2188, 0.6911, 0.2188, 0.7626, 0.1875, 0.7626, 0.1875, 0.6911, 0.2188, 0.7626, 0.2188, 0.834, 0.1875, 0.834, 0.1875, 0.7626, 0.2188, 0.834, 0.2188, 0.9054, 0.1875, 0.9054, 0.1875, 0.834, 0.1875, 0.5, 0.2188, 0.5, 0.2188, 0.5, 0.1875, 0.5, 0.25, 0.5483, 0.25, 0.6197, 0.2188, 0.6197, 0.2188, 0.5483, 0.25, 0.6197, 0.25, 0.6911, 0.2188, 0.6911, 0.2188, 0.6197, 0.25, 0.6911, 0.25, 0.7626, 0.2188, 0.7626, 0.2188, 0.6911, 0.25, 0.7626, 0.25, 0.834, 0.2188, 0.834, 0.2188, 0.7626, 0.25, 0.834, 0.25, 0.9054, 0.2188, 0.9054, 0.2188, 0.834, 0.2188, 0.5483, 0.1875, 0.5483, 0.1875, 0.5483, 0.2188, 0.5483, 0.2812, 0.5483, 0.2812, 0.6197, 0.25, 0.6197, 0.25, 0.5483, 0.2812, 0.6197, 0.2812, 0.6911, 0.25, 0.6911, 0.25, 0.6197, 0.2812, 0.6911, 0.2812, 0.7626, 0.25, 0.7626, 0.25, 0.6911, 0.2812, 0.7626, 0.2812, 0.834, 0.25, 0.834, 0.25, 0.7626, 0.2812, 0.834, 0.2812, 0.9054, 0.25, 0.9054, 0.25, 0.834, 0.1875, 0.5483, 0.1875, 0.5, 0.1875, 0.5, 0.1875, 0.5483, 0.3125, 0.5483, 0.3125, 0.6197, 0.2812, 0.6197, 0.2812, 0.5483, 0.3125, 0.6197, 0.3125, 0.6911, 0.2812, 0.6911, 0.2812, 0.6197, 0.3125, 0.6911, 0.3125, 0.7626, 0.2812, 0.7626, 0.2812, 0.6911, 0.3125, 0.7626, 0.3125, 0.834, 0.2812, 0.834, 0.2812, 0.7626, 0.3125, 0.834, 0.3125, 0.9054, 0.2812, 0.9054, 0.2812, 0.834, 0.3438, 0.5, 0.3438, 0.5483, 0.3125, 0.5483, 0.3125, 0.5, 0.3438, 0.5483, 0.3437, 0.6197, 0.3125, 0.6197, 0.3125, 0.5483, 0.3437, 0.6197, 0.3437, 0.6911, 0.3125, 0.6911, 0.3125, 0.6197, 0.3437, 0.6911, 0.3437, 0.7626, 0.3125, 0.7626, 0.3125, 0.6911, 0.3437, 0.7626, 0.3438, 0.834, 0.3125, 0.834, 0.3125, 0.7626, 0.3438, 0.834, 0.3438, 0.9054, 0.3125, 0.9054, 0.3125, 0.834, 0.375, 0.5, 0.375, 0.5483, 0.3438, 0.5483, 0.3438, 0.5, 0.375, 0.5483, 0.375, 0.6197, 0.3437, 0.6197, 0.3438, 0.5483, 0.375, 0.6197, 0.375, 0.6911, 0.3437, 0.6911, 0.3437, 0.6197, 0.375, 0.6911, 0.375, 0.7626, 0.3437, 0.7626, 0.3437, 0.6911, 0.375, 0.7626, 0.375, 0.834, 0.3438, 0.834, 0.3437, 0.7626, 0.375, 0.834, 0.375, 0.9054, 0.3438, 0.9054, 0.3438, 0.834, 0.4062, 0.5, 0.4062, 0.5483, 0.375, 0.5483, 0.375, 0.5, 0.4062, 0.5483, 0.4062, 0.6197, 0.375, 0.6197, 0.375, 0.5483, 0.4062, 0.6197, 0.4063, 0.6911, 0.375, 0.6911, 0.375, 0.6197, 0.4063, 0.6911, 0.4063, 0.7626, 0.375, 0.7626, 0.375, 0.6911, 0.4063, 0.7626, 0.4062, 0.834, 0.375, 0.834, 0.375, 0.7626, 0.4062, 0.834, 0.4062, 0.9054, 0.375, 0.9054, 0.375, 0.834, 0.4375, 0.5, 0.4375, 0.5483, 0.4062, 0.5483, 0.4062, 0.5, 0.7812, 0.7626, 0.7812, 0.6911, 0.7812, 0.6911, 0.7812, 0.7626, 0.7812, 0.834, 0.7812, 0.7626, 0.7812, 0.7626, 0.7812, 0.834, 0.03125, 0.5483, 0.0625, 0.5483, 0.0625, 0.5483, 0.03125, 0.5483, 0.5312, 0.6197, 0.5312, 0.5483, 0.5312, 0.5483, 0.5312, 0.6197, 0.7812, 0.9054, 0.7812, 0.834, 0.7812, 0.834, 0.7812, 0.9054, 0.4688, 0.5, 0.4688, 0.5483, 0.4375, 0.5483, 0.4375, 0.5, 0.4688, 0.5483, 0.4688, 0.6197, 0.4375, 0.6197, 0.4375, 0.5483, 0.4688, 0.6197, 0.4688, 0.6911, 0.4375, 0.6911, 0.4375, 0.6197, 0.4688, 0.6911, 0.4688, 0.7626, 0.4375, 0.7626, 0.4375, 0.6911, 0.4688, 0.7626, 0.4688, 0.834, 0.4375, 0.834, 0.4375, 0.7626, 0.4688, 0.834, 0.4688, 0.9054, 0.4375, 0.9054, 0.4375, 0.834, 0.5, 0.5, 0.5, 0.5483, 0.4688, 0.5483, 0.4688, 0.5, 0.5312, 0.6911, 0.5312, 0.6197, 0.5312, 0.6197, 0.5312, 0.6911, 0.5625, 0.9054, 0.5312, 0.9054, 0.5312, 0.9054, 0.5625, 0.9054, 0.5312, 0.7626, 0.5312, 0.6911, 0.5312, 0.6911, 0.5312, 0.7626, 0.8125, 0.5483, 0.8125, 0.6197, 0.8125, 0.6197, 0.8125, 0.5483, 0.5312, 0.834, 0.5312, 0.7626, 0.5312, 0.7626, 0.5312, 0.834, 0.5312, 0.5, 0.5312, 0.5483, 0.5, 0.5483, 0.5, 0.5, 0.5312, 0.5483, 0.5312, 0.6197, 0.5, 0.6197, 0.5, 0.5483, 0.5312, 0.6197, 0.5312, 0.6911, 0.5, 0.6911, 0.5, 0.6197, 0.5312, 0.6911, 0.5312, 0.7626, 0.5, 0.7626, 0.5, 0.6911, 0.5312, 0.7626, 0.5312, 0.834, 0.5, 0.834, 0.5, 0.7626, 0.5312, 0.834, 0.5312, 0.9054, 0.5, 0.9054, 0.5, 0.834, 0.5625, 0.5, 0.5625, 0.5483, 0.5312, 0.5483, 0.5312, 0.5, 0.8125, 0.6197, 0.8125, 0.6911, 0.8125, 0.6911, 0.8125, 0.6197, 0.5312, 0.9054, 0.5312, 0.834, 0.5312, 0.834, 0.5312, 0.9054, 0.8125, 0.6911, 0.8125, 0.7626, 0.8125, 0.7626, 0.8125, 0.6911, 0.8125, 0.9054, 0.7812, 0.9054, 0.7812, 0.9054, 0.8125, 0.9054, 0.8125, 0.7626, 0.8125, 0.834, 0.8125, 0.834, 0.8125, 0.7626, 0.5938, 0.5, 0.5938, 0.5483, 0.5625, 0.5483, 0.5625, 0.5, 0.5938, 0.5483, 0.5938, 0.6197, 0.5625, 0.6197, 0.5625, 0.5483, 0.5938, 0.6197, 0.5938, 0.6911, 0.5625, 0.6911, 0.5625, 0.6197, 0.5938, 0.6911, 0.5938, 0.7626, 0.5625, 0.7626, 0.5625, 0.6911, 0.5938, 0.7626, 0.5938, 0.834, 0.5625, 0.834, 0.5625, 0.7626, 0.5938, 0.834, 0.5938, 0.9054, 0.5625, 0.9054, 0.5625, 0.834, 0.625, 0.5, 0.625, 0.5483, 0.5938, 0.5483, 0.5938, 0.5, 0.5625, 0.5483, 0.5625, 0.6197, 0.5625, 0.6197, 0.5625, 0.5483, 0.8125, 0.834, 0.8125, 0.9054, 0.8125, 0.9054, 0.8125, 0.834, 0.5312, 0.5483, 0.5625, 0.5483, 0.5625, 0.5483, 0.5312, 0.5483, 0.03125, 0.6197, 0.03125, 0.5483, 0.03125, 0.5483, 0.03125, 0.6197, 0.5625, 0.6197, 0.5625, 0.6911, 0.5625, 0.6911, 0.5625, 0.6197, 0.6562, 0.5, 0.6562, 0.5483, 0.625, 0.5483, 0.625, 0.5, 0.6562, 0.5483, 0.6562, 0.6197, 0.625, 0.6197, 0.625, 0.5483, 0.6562, 0.6197, 0.6563, 0.6911, 0.625, 0.6911, 0.625, 0.6197, 0.6563, 0.6911, 0.6563, 0.7626, 0.625, 0.7626, 0.625, 0.6911, 0.6563, 0.7626, 0.6562, 0.834, 0.625, 0.834, 0.625, 0.7626, 0.6562, 0.834, 0.6562, 0.9054, 0.625, 0.9054, 0.625, 0.834, 0.6875, 0.5, 0.6875, 0.5483, 0.6562, 0.5483, 0.6562, 0.5, 0.03125, 0.6911, 0.03125, 0.6197, 0.03125, 0.6197, 0.03125, 0.6911, 0.5625, 0.6911, 0.5625, 0.7626, 0.5625, 0.7626, 0.5625, 0.6911, 0.8438, 0.6197, 0.8438, 0.5483, 0.8438, 0.5483, 0.8438, 0.6197, 0.03125, 0.7626, 0.03125, 0.6911, 0.03125, 0.6911, 0.03125, 0.7626, 0.5625, 0.7626, 0.5625, 0.834, 0.5625, 0.834, 0.5625, 0.7626, 0.7188, 0.5, 0.7188, 0.5483, 0.6875, 0.5483, 0.6875, 0.5, 0.7188, 0.5483, 0.7188, 0.6197, 0.6875, 0.6197, 0.6875, 0.5483, 0.7188, 0.6197, 0.7188, 0.6911, 0.6875, 0.6911, 0.6875, 0.6197, 0.7188, 0.6911, 0.7188, 0.7626, 0.6875, 0.7626, 0.6875, 0.6911, 0.7188, 0.7626, 0.7188, 0.834, 0.6875, 0.834, 0.6875, 0.7626, 0.7188, 0.834, 0.7188, 0.9054, 0.6875, 0.9054, 0.6875, 0.834, 0.75, 0.5, 0.75, 0.5483, 0.7188, 0.5483, 0.7188, 0.5, 0.8438, 0.6911, 0.8438, 0.6197, 0.8438, 0.6197, 0.8438, 0.6911, 0.03125, 0.834, 0.03125, 0.7626, 0.03125, 0.7626, 0.03125, 0.834, 0.5625, 0.834, 0.5625, 0.9054, 0.5625, 0.9054, 0.5625, 0.834, 0.7812, 0.5483, 0.8125, 0.5483, 0.8125, 0.5483, 0.7812, 0.5483, 0.8438, 0.7626, 0.8438, 0.6911, 0.8438, 0.6911, 0.8438, 0.7626, 0.7812, 0.5, 0.7812, 0.5483, 0.75, 0.5483, 0.75, 0.5, 0.7812, 0.5483, 0.7812, 0.6197, 0.75, 0.6197, 0.75, 0.5483, 0.7812, 0.6197, 0.7812, 0.6911, 0.75, 0.6911, 0.75, 0.6197, 0.7812, 0.6911, 0.7812, 0.7626, 0.75, 0.7626, 0.75, 0.6911, 0.7812, 0.7626, 0.7812, 0.834, 0.75, 0.834, 0.75, 0.7626, 0.7812, 0.834, 0.7812, 0.9054, 0.75, 0.9054, 0.75, 0.834, 0.8125, 0.5, 0.8125, 0.5483, 0.7812, 0.5483, 0.7812, 0.5, 0.03125, 0.9054, 0.03125, 0.834, 0.03125, 0.834, 0.03125, 0.9054, 0.8438, 0.834, 0.8438, 0.7626, 0.8438, 0.7626, 0.8438, 0.834, 0.5938, 0.6197, 0.5938, 0.5483, 0.5938, 0.5483, 0.5938, 0.6197, 0.8438, 0.9054, 0.8438, 0.834, 0.8438, 0.834, 0.8438, 0.9054, 0.0625, 0.5483, 0.0625, 0.6197, 0.0625, 0.6197, 0.0625, 0.5483, 0.8438, 0.5, 0.8438, 0.5483, 0.8125, 0.5483, 0.8125, 0.5, 0.8438, 0.5483, 0.8438, 0.6197, 0.8125, 0.6197, 0.8125, 0.5483, 0.8438, 0.6197, 0.8438, 0.6911, 0.8125, 0.6911, 0.8125, 0.6197, 0.8438, 0.6911, 0.8438, 0.7626, 0.8125, 0.7626, 0.8125, 0.6911, 0.8438, 0.7626, 0.8438, 0.834, 0.8125, 0.834, 0.8125, 0.7626, 0.8438, 0.834, 0.8438, 0.9054, 0.8125, 0.9054, 0.8125, 0.834, 0.875, 0.5, 0.875, 0.5483, 0.8438, 0.5483, 0.8438, 0.5, 0.5938, 0.6911, 0.5938, 0.6197, 0.5938, 0.6197, 0.5938, 0.6911, 0.5, 0.9054, 0.4688, 0.9054, 0.4688, 0.9054, 0.5, 0.9054, 0.0625, 0.6197, 0.0625, 0.6911, 0.0625, 0.6911, 0.0625, 0.6197, 0.5938, 0.7626, 0.5938, 0.6911, 0.5938, 0.6911, 0.5938, 0.7626, 0.875, 0.5483, 0.875, 0.6197, 0.875, 0.6197, 0.875, 0.5483, 0.9062, 0.5, 0.9062, 0.5483, 0.875, 0.5483, 0.875, 0.5, 0.9062, 0.5483, 0.9062, 0.6197, 0.875, 0.6197, 0.875, 0.5483, 0.9062, 0.6197, 0.9062, 0.6911, 0.875, 0.6911, 0.875, 0.6197, 0.9062, 0.6911, 0.9062, 0.7626, 0.875, 0.7626, 0.875, 0.6911, 0.9062, 0.7626, 0.9062, 0.834, 0.875, 0.834, 0.875, 0.7626, 0.9062, 0.834, 0.9062, 0.9054, 0.875, 0.9054, 0.875, 0.834, 0.9375, 0.5, 0.9375, 0.5483, 0.9062, 0.5483, 0.9062, 0.5, 0.0625, 0.6911, 0.0625, 0.7626, 0.0625, 0.7626, 0.0625, 0.6911, 0.5938, 0.834, 0.5938, 0.7626, 0.5938, 0.7626, 0.5938, 0.834, 0.875, 0.6197, 0.875, 0.6911, 0.875, 0.6911, 0.875, 0.6197, 0.0625, 0.7626, 0.0625, 0.834, 0.0625, 0.834, 0.0625, 0.7626, 0.5938, 0.9054, 0.5938, 0.834, 0.5938, 0.834, 0.5938, 0.9054, 0.9688, 0.5, 0.9688, 0.5483, 0.9375, 0.5483, 0.9375, 0.5, 0.9688, 0.5483, 0.9688, 0.6197, 0.9375, 0.6197, 0.9375, 0.5483, 0.9688, 0.6197, 0.9688, 0.6911, 0.9375, 0.6911, 0.9375, 0.6197, 0.9688, 0.6911, 0.9688, 0.7626, 0.9375, 0.7626, 0.9375, 0.6911, 0.9688, 0.7626, 0.9688, 0.834, 0.9375, 0.834, 0.9375, 0.7626, 0.9688, 0.834, 0.9688, 0.9054, 0.9375, 0.9054, 0.9375, 0.834, 1.0, 0.5, 1.0, 0.5483, 0.9688, 0.5483, 0.9688, 0.5, 0.875, 0.6911, 0.875, 0.7626, 0.875, 0.7626, 0.875, 0.6911, 0.0625, 0.834, 0.0625, 0.9054, 0.0625, 0.9054, 0.0625, 0.834, 0.75, 0.9054, 0.7188, 0.9054, 0.7188, 0.9054, 0.75, 0.9054, 0.875, 0.7626, 0.875, 0.834, 0.875, 0.834, 0.875, 0.7626, 0.625, 0.5483, 0.625, 0.6197, 0.625, 0.6197, 0.625, 0.5483, 0.2188, 0.5, 0.2188, 0.5483, 0.1875, 0.5483, 0.1875, 0.5, 0.25, 0.5, 0.25, 0.5483, 0.2188, 0.5483, 0.2188, 0.5, 0.2812, 0.5, 0.2812, 0.5483, 0.25, 0.5483, 0.25, 0.5, 0.3125, 0.5, 0.3125, 0.5483, 0.2812, 0.5483, 0.2812, 0.5, 0.3125, 0.5, 0.3125, 0.5483, 0.3125, 0.5483, 0.3125, 0.5, 0.2188, 0.5, 0.25, 0.5, 0.25, 0.5, 0.2188, 0.5, 0.25, 0.5, 0.2812, 0.5, 0.2812, 0.5, 0.25, 0.5, 0.2812, 0.5483, 0.25, 0.5483, 0.25, 0.5483, 0.2812, 0.5483, 0.2812, 0.5, 0.3125, 0.5, 0.3125, 0.5, 0.2812, 0.5, 0.25, 0.5483, 0.2188, 0.5483, 0.2188, 0.5483, 0.25, 0.5483, 1.0, 0.5, 0.9688, 0.5, 0.977, 0.5, 0.9918, 0.5, 0.9688, 0.5, 0.9375, 0.5, 0.9457, 0.5, 0.9605, 0.5, 0.9375, 0.5, 0.9062, 0.5, 0.9145, 0.5, 0.9293, 0.5, 0.9062, 0.5, 0.875, 0.5, 0.8832, 0.5, 0.898, 0.5, 0.875, 0.5, 0.8438, 0.5, 0.852, 0.5, 0.8668, 0.5, 0.8438, 0.5, 0.8125, 0.5, 0.8207, 0.5, 0.8355, 0.5, 0.8125, 0.5, 0.7812, 0.5, 0.7895, 0.5, 0.8043, 0.5, 0.7812, 0.5, 0.75, 0.5, 0.7582, 0.5, 0.773, 0.5, 0.75, 0.5, 0.7188, 0.5, 0.727, 0.5, 0.7418, 0.5, 0.7188, 0.5, 0.6875, 0.5, 0.6957, 0.5, 0.7105, 0.5, 0.6875, 0.5, 0.6562, 0.5, 0.6645, 0.5, 0.6793, 0.5, 0.6562, 0.5, 0.625, 0.5, 0.6332, 0.5, 0.648, 0.5, 0.625, 0.5, 0.5938, 0.5, 0.602, 0.5, 0.6168, 0.5, 0.5938, 0.5, 0.5625, 0.5, 0.5707, 0.5, 0.5855, 0.5, 0.5625, 0.5, 0.5312, 0.5, 0.5395, 0.5, 0.5543, 0.5, 0.5312, 0.5, 0.5, 0.5, 0.5082, 0.5, 0.523, 0.5, 0.5, 0.5, 0.4688, 0.5, 0.477, 0.5, 0.4918, 0.5, 0.4688, 0.5, 0.4375, 0.5, 0.4457, 0.5, 0.4605, 0.5, 0.4375, 0.5, 0.4062, 0.5, 0.4145, 0.5, 0.4293, 0.5, 0.4062, 0.5, 0.375, 0.5, 0.3832, 0.5, 0.398, 0.5, 0.375, 0.5, 0.3438, 0.5, 0.352, 0.5, 0.3668, 0.5, 0.3438, 0.5, 0.3125, 0.5, 0.3207, 0.5, 0.3355, 0.5, 0.3125, 0.5, 0.2812, 0.5, 0.2895, 0.5, 0.3043, 0.5, 0.2812, 0.5, 0.25, 0.5, 0.2582, 0.5, 0.273, 0.5, 0.25, 0.5, 0.2188, 0.5, 0.227, 0.5, 0.2418, 0.5, 0.2188, 0.5, 0.1875, 0.5, 0.1957, 0.5, 0.2105, 0.5, 0.1875, 0.5, 0.1562, 0.5, 0.1645, 0.5, 0.1793, 0.5, 0.1562, 0.5, 0.125, 0.5, 0.1332, 0.5, 0.148, 0.5, 0.125, 0.5, 0.09375, 0.5, 0.102, 0.5, 0.1168, 0.5, 0.09375, 0.5, 0.0625, 0.5, 0.07073, 0.5, 0.08552, 0.5, 0.0625, 0.5, 0.03125, 0.5, 0.03948, 0.5, 0.05427, 0.5, 0.03125, 0.5, 0.0, 0.5, 0.008225, 0.5, 0.02302, 0.5, 1.0, 0.5, 0.9688, 0.5, 0.9688, 0.5, 1.0, 0.5, 0.5, 1.0, 0.5312, 1.0, 0.5312, 1.0, 0.5, 1.0, 0.2188, 1.0, 0.25, 1.0, 0.25, 1.0, 0.2188, 1.0, 0.9062, 1.0, 0.9375, 1.0, 0.9375, 1.0, 0.9062, 1.0, 0.625, 1.0, 0.6562, 1.0, 0.6562, 1.0, 0.625, 1.0, 0.3438, 1.0, 0.375, 1.0, 0.375, 1.0, 0.3438, 1.0, 0.0625, 1.0, 0.09375, 1.0, 0.09375, 1.0, 0.0625, 1.0, 0.75, 1.0, 0.7812, 1.0, 0.7812, 1.0, 0.75, 1.0, 0.4688, 1.0, 0.5, 1.0, 0.5, 1.0, 0.4688, 1.0, 0.1875, 1.0, 0.2188, 1.0, 0.2188, 1.0, 0.1875, 1.0, 0.875, 1.0, 0.9062, 1.0, 0.9062, 1.0, 0.875, 1.0, 0.5938, 1.0, 0.625, 1.0, 0.625, 1.0, 0.5938, 1.0, 0.3125, 1.0, 0.3438, 1.0, 0.3438, 1.0, 0.3125, 1.0, 0.03125, 1.0, 0.0625, 1.0, 0.0625, 1.0, 0.03125, 1.0, 0.7188, 1.0, 0.75, 1.0, 0.75, 1.0, 0.7188, 1.0, 0.4375, 1.0, 0.4688, 1.0, 0.4688, 1.0, 0.4375, 1.0, 0.1562, 1.0, 0.1875, 1.0, 0.1875, 1.0, 0.1562, 1.0, 0.8438, 1.0, 0.875, 1.0, 0.875, 1.0, 0.8438, 1.0, 0.5625, 1.0, 0.5938, 1.0, 0.5938, 1.0, 0.5625, 1.0, 0.2812, 1.0, 0.3125, 1.0, 0.3125, 1.0, 0.2812, 1.0, 0.9688, 1.0, 1.0, 1.0, 1.0, 1.0, 0.9688, 1.0, 0.0, 1.0, 0.03125, 1.0, 0.03125, 1.0, 0.0, 1.0, 0.6875, 1.0, 0.7188, 1.0, 0.7188, 1.0, 0.6875, 1.0, 0.4062, 1.0, 0.4375, 1.0, 0.4375, 1.0, 0.4062, 1.0, 0.125, 1.0, 0.1562, 1.0, 0.1562, 1.0, 0.125, 1.0, 0.8125, 1.0, 0.8438, 1.0, 0.8438, 1.0, 0.8125, 1.0, 0.5312, 1.0, 0.5625, 1.0, 0.5625, 1.0, 0.5312, 1.0, 0.25, 1.0, 0.2812, 1.0, 0.2812, 1.0, 0.25, 1.0, 0.9375, 1.0, 0.9688, 1.0, 0.9688, 1.0, 0.9375, 1.0, 0.6562, 1.0, 0.6875, 1.0, 0.6875, 1.0, 0.6562, 1.0, 0.375, 1.0, 0.4062, 1.0, 0.4062, 1.0, 0.375, 1.0, 0.09375, 1.0, 0.125, 1.0, 0.125, 1.0, 0.09375, 1.0, 0.2968, 0.4854, 0.25, 0.49, 0.2032, 0.4854, 0.1582, 0.4717, 0.1167, 0.4496, 0.08029, 0.4197, 0.05045, 0.3833, 0.02827, 0.3418, 0.01461, 0.2968, 0.01, 0.25, 0.01461, 0.2032, 0.02827, 0.1582, 0.05045, 0.1167, 0.08029, 0.08029, 0.1167, 0.05045, 0.1582, 0.02827, 0.2032, 0.01461, 0.25, 0.01, 0.2968, 0.01461, 0.3418, 0.02827, 0.3833, 0.05045, 0.4197, 0.08029, 0.4496, 0.1167, 0.4717, 0.1582, 0.4854, 0.2032, 0.49, 0.25, 0.4854, 0.2968, 0.4717, 0.3418, 0.4496, 0.3833, 0.4197, 0.4197, 0.3833, 0.4496, 0.3418, 0.4717, 0.1562, 1.0, 0.1875, 1.0, 0.1875, 1.0, 0.1562, 1.0, 0.625, 1.0, 0.6562, 1.0, 0.6562, 1.0, 0.625, 1.0, 0.2188, 1.0, 0.25, 1.0, 0.25, 1.0, 0.2188, 1.0, 0.9688, 1.0, 1.0, 1.0, 1.0, 1.0, 0.9688, 1.0, 0.2812, 1.0, 0.3125, 1.0, 0.3125, 1.0, 0.2812, 1.0, 0.1875, 1.0, 0.2188, 1.0, 0.2188, 1.0, 0.1875, 1.0, 0.3438, 1.0, 0.375, 1.0, 0.375, 1.0, 0.3438, 1.0, 0.25, 1.0, 0.2812, 1.0, 0.2812, 1.0, 0.25, 1.0, 0.125, 1.0, 0.1562, 1.0, 0.1562, 1.0, 0.125, 1.0, 0.375, 1.0, 0.4062, 1.0, 0.4062, 1.0, 0.375, 1.0, 0.4062, 1.0, 0.4375, 1.0, 0.4375, 1.0, 0.4062, 1.0, 0.8125, 1.0, 0.8438, 1.0, 0.8438, 1.0, 0.8125, 1.0, 0.75, 1.0, 0.7812, 1.0, 0.7812, 1.0, 0.75, 1.0, 0.9375, 1.0, 0.9688, 1.0, 0.9688, 1.0, 0.9375, 1.0, 0.4688, 1.0, 0.5, 1.0, 0.5, 1.0, 0.4688, 1.0, 0.6875, 1.0, 0.7188, 1.0, 0.7188, 1.0, 0.6875, 1.0, 0.5312, 1.0, 0.5625, 1.0, 0.5625, 1.0, 0.5312, 1.0, 0.0, 1.0, 0.03125, 1.0, 0.03125, 1.0, 0.0, 1.0, 0.5938, 1.0, 0.625, 1.0, 0.625, 1.0, 0.5938, 1.0, 0.5625, 1.0, 0.5938, 1.0, 0.5938, 1.0, 0.5625, 1.0, 0.6562, 1.0, 0.6875, 1.0, 0.6875, 1.0, 0.6562, 1.0, 0.7188, 1.0, 0.75, 1.0, 0.75, 1.0, 0.7188, 1.0, 0.7812, 1.0, 0.8125, 1.0, 0.8125, 1.0, 0.7812, 1.0, 0.3125, 1.0, 0.3438, 1.0, 0.3438, 1.0, 0.3125, 1.0, 0.5, 1.0, 0.5312, 1.0, 0.5312, 1.0, 0.5, 1.0, 0.8438, 1.0, 0.875, 1.0, 0.875, 1.0, 0.8438, 1.0, 0.875, 1.0, 0.9062, 1.0, 0.9062, 1.0, 0.875, 1.0, 0.03125, 1.0, 0.0625, 1.0, 0.0625, 1.0, 0.03125, 1.0, 0.4375, 1.0, 0.4688, 1.0, 0.4688, 1.0, 0.4375, 1.0, 0.9062, 1.0, 0.9375, 1.0, 0.9375, 1.0, 0.9062, 1.0, 0.09375, 1.0, 0.125, 1.0, 0.125, 1.0, 0.09375, 1.0, 0.0625, 0.5483, 0.0625, 0.6197, 0.03125, 0.6197, 0.03125, 0.5483, 0.0625, 0.6197, 0.0625, 0.6911, 0.03125, 0.6911, 0.03125, 0.6197, 0.0625, 0.6911, 0.0625, 0.7626, 0.03125, 0.7626, 0.03125, 0.6911, 0.0625, 0.7626, 0.0625, 0.834, 0.03125, 0.834, 0.03125, 0.7626, 0.0625, 0.834, 0.0625, 0.9054, 0.03125, 0.9054, 0.03125, 0.834, 0.125, 0.5483, 0.125, 0.6197, 0.09375, 0.6197, 0.09375, 0.5483, 0.125, 0.6197, 0.125, 0.6911, 0.09375, 0.6911, 0.09375, 0.6197, 0.125, 0.6911, 0.125, 0.7626, 0.09375, 0.7626, 0.09375, 0.6911, 0.125, 0.7626, 0.125, 0.834, 0.09375, 0.834, 0.09375, 0.7626, 0.125, 0.834, 0.125, 0.9054, 0.09375, 0.9054, 0.09375, 0.834, 0.4375, 0.5483, 0.4375, 0.6197, 0.4062, 0.6197, 0.4062, 0.5483, 0.4375, 0.6197, 0.4375, 0.6911, 0.4063, 0.6911, 0.4062, 0.6197, 0.4375, 0.6911, 0.4375, 0.7626, 0.4063, 0.7626, 0.4063, 0.6911, 0.4375, 0.7626, 0.4375, 0.834, 0.4062, 0.834, 0.4063, 0.7626, 0.4375, 0.834, 0.4375, 0.9054, 0.4062, 0.9054, 0.4062, 0.834, 0.5, 0.5483, 0.5, 0.6197, 0.4688, 0.6197, 0.4688, 0.5483, 0.5, 0.6197, 0.5, 0.6911, 0.4688, 0.6911, 0.4688, 0.6197, 0.5, 0.6911, 0.5, 0.7626, 0.4688, 0.7626, 0.4688, 0.6911, 0.5, 0.7626, 0.5, 0.834, 0.4688, 0.834, 0.4688, 0.7626, 0.5, 0.834, 0.5, 0.9054, 0.4688, 0.9054, 0.4688, 0.834, 0.5625, 0.5483, 0.5625, 0.6197, 0.5312, 0.6197, 0.5312, 0.5483, 0.5625, 0.6197, 0.5625, 0.6911, 0.5312, 0.6911, 0.5312, 0.6197, 0.5625, 0.6911, 0.5625, 0.7626, 0.5312, 0.7626, 0.5312, 0.6911, 0.5625, 0.7626, 0.5625, 0.834, 0.5312, 0.834, 0.5312, 0.7626, 0.5625, 0.834, 0.5625, 0.9054, 0.5312, 0.9054, 0.5312, 0.834, 0.625, 0.5483, 0.625, 0.6197, 0.5938, 0.6197, 0.5938, 0.5483, 0.625, 0.6197, 0.625, 0.6911, 0.5938, 0.6911, 0.5938, 0.6197, 0.625, 0.6911, 0.625, 0.7626, 0.5938, 0.7626, 0.5938, 0.6911, 0.625, 0.7626, 0.625, 0.834, 0.5938, 0.834, 0.5938, 0.7626, 0.625, 0.834, 0.625, 0.9054, 0.5938, 0.9054, 0.5938, 0.834, 0.6875, 0.5483, 0.6875, 0.6197, 0.6562, 0.6197, 0.6562, 0.5483, 0.6875, 0.6197, 0.6875, 0.6911, 0.6563, 0.6911, 0.6562, 0.6197, 0.6875, 0.6911, 0.6875, 0.7626, 0.6563, 0.7626, 0.6563, 0.6911, 0.6875, 0.7626, 0.6875, 0.834, 0.6562, 0.834, 0.6563, 0.7626, 0.6875, 0.834, 0.6875, 0.9054, 0.6562, 0.9054, 0.6562, 0.834, 0.75, 0.5483, 0.75, 0.6197, 0.7188, 0.6197, 0.7188, 0.5483, 0.75, 0.6197, 0.75, 0.6911, 0.7188, 0.6911, 0.7188, 0.6197, 0.75, 0.6911, 0.75, 0.7626, 0.7188, 0.7626, 0.7188, 0.6911, 0.75, 0.7626, 0.75, 0.834, 0.7188, 0.834, 0.7188, 0.7626, 0.75, 0.834, 0.75, 0.9054, 0.7188, 0.9054, 0.7188, 0.834, 0.8125, 0.5483, 0.8125, 0.6197, 0.7812, 0.6197, 0.7812, 0.5483, 0.8125, 0.6197, 0.8125, 0.6911, 0.7812, 0.6911, 0.7812, 0.6197, 0.8125, 0.6911, 0.8125, 0.7626, 0.7812, 0.7626, 0.7812, 0.6911, 0.8125, 0.7626, 0.8125, 0.834, 0.7812, 0.834, 0.7812, 0.7626, 0.8125, 0.834, 0.8125, 0.9054, 0.7812, 0.9054, 0.7812, 0.834, 0.875, 0.5483, 0.875, 0.6197, 0.8438, 0.6197, 0.8438, 0.5483, 0.875, 0.6197, 0.875, 0.6911, 0.8438, 0.6911, 0.8438, 0.6197, 0.875, 0.6911, 0.875, 0.7626, 0.8438, 0.7626, 0.8438, 0.6911, 0.875, 0.7626, 0.875, 0.834, 0.8438, 0.834, 0.8438, 0.7626, 0.875, 0.834, 0.875, 0.9054, 0.8438, 0.9054, 0.8438, 0.834, 0.9375, 0.5483, 0.9375, 0.6197, 0.9062, 0.6197, 0.9062, 0.5483, 0.9375, 0.6197, 0.9375, 0.6911, 0.9062, 0.6911, 0.9062, 0.6197, 0.9375, 0.6911, 0.9375, 0.7626, 0.9062, 0.7626, 0.9062, 0.6911, 0.9375, 0.7626, 0.9375, 0.834, 0.9062, 0.834, 0.9062, 0.7626, 0.9375, 0.834, 0.9375, 0.9054, 0.9062, 0.9054, 0.9062, 0.834, 1.0, 0.5483, 1.0, 0.6197, 0.9688, 0.6197, 0.9688, 0.5483, 1.0, 0.6197, 1.0, 0.6911, 0.9688, 0.6911, 0.9688, 0.6197, 1.0, 0.6911, 1.0, 0.7626, 0.9688, 0.7626, 0.9688, 0.6911, 1.0, 0.7626, 1.0, 0.834, 0.9688, 0.834, 0.9688, 0.7626, 1.0, 0.834, 1.0, 0.9054, 0.9688, 0.9054, 0.9688, 0.834, 0.5, 0.5483, 0.5, 0.6197, 0.5, 0.6197, 0.5, 0.5483, 0.75, 0.7626, 0.75, 0.834, 0.75, 0.834, 0.75, 0.7626, 0.875, 0.9054, 0.8438, 0.9054, 0.8438, 0.9054, 0.875, 0.9054, 0.75, 0.6911, 0.75, 0.7626, 0.75, 0.7626, 0.75, 0.6911, 0.4688, 0.9054, 0.4688, 0.834, 0.4688, 0.834, 0.4688, 0.9054, 0.75, 0.6197, 0.75, 0.6911, 0.75, 0.6911, 0.75, 0.6197, 0.0, 0.5483, 0.0, 0.6197, 0.0, 0.6197, 0.0, 0.5483, 0.4688, 0.834, 0.4688, 0.7626, 0.4688, 0.7626, 0.4688, 0.834, 0.75, 0.5483, 0.75, 0.6197, 0.75, 0.6197, 0.75, 0.5483, 0.0, 0.6197, 0.0, 0.6911, 0.0, 0.6911, 0.0, 0.6197, 0.4688, 0.7626, 0.4688, 0.6911, 0.4688, 0.6911, 0.4688, 0.7626, 0.625, 0.9054, 0.5938, 0.9054, 0.5938, 0.9054, 0.625, 0.9054, 0.0, 0.6911, 0.0, 0.7626, 0.0, 0.7626, 0.0, 0.6911, 0.4688, 0.6911, 0.4688, 0.6197, 0.4688, 0.6197, 0.4688, 0.6911, 0.7188, 0.9054, 0.7188, 0.834, 0.7188, 0.834, 0.7188, 0.9054, 0.0, 0.7626, 0.0, 0.834, 0.0, 0.834, 0.0, 0.7626, 0.4688, 0.6197, 0.4688, 0.5483, 0.4688, 0.5483, 0.4688, 0.6197, 0.09375, 0.5483, 0.125, 0.5483, 0.125, 0.5483, 0.09375, 0.5483, 0.7188, 0.834, 0.7188, 0.7626, 0.7188, 0.7626, 0.7188, 0.834, 0.0, 0.834, 0.0, 0.9054, 0.0, 0.9054, 0.0, 0.834, 0.7188, 0.7626, 0.7188, 0.6911, 0.7188, 0.6911, 0.7188, 0.7626, 0.9062, 0.5483, 0.9375, 0.5483, 0.9375, 0.5483, 0.9062, 0.5483, 0.4375, 0.834, 0.4375, 0.9054, 0.4375, 0.9054, 0.4375, 0.834, 0.7188, 0.6911, 0.7188, 0.6197, 0.7188, 0.6197, 0.7188, 0.6911, 0.9688, 0.9054, 0.9688, 0.834, 0.9688, 0.834, 0.9688, 0.9054, 0.4375, 0.7626, 0.4375, 0.834, 0.4375, 0.834, 0.4375, 0.7626, 0.7188, 0.6197, 0.7188, 0.5483, 0.7188, 0.5483, 0.7188, 0.6197, 0.9688, 0.834, 0.9688, 0.7626, 0.9688, 0.7626, 0.9688, 0.834, 0.4375, 0.6911, 0.4375, 0.7626, 0.4375, 0.7626, 0.4375, 0.6911, 0.9688, 0.7626, 0.9688, 0.6911, 0.9688, 0.6911, 0.9688, 0.7626, 0.4375, 0.6197, 0.4375, 0.6911, 0.4375, 0.6911, 0.4375, 0.6197, 0.125, 0.9054, 0.09375, 0.9054, 0.09375, 0.9054, 0.125, 0.9054, 0.6562, 0.5483, 0.6875, 0.5483, 0.6875, 0.5483, 0.6562, 0.5483, 0.6875, 0.834, 0.6875, 0.9054, 0.6875, 0.9054, 0.6875, 0.834, 0.9688, 0.6911, 0.9688, 0.6197, 0.9688, 0.6197, 0.9688, 0.6911, 0.4375, 0.5483, 0.4375, 0.6197, 0.4375, 0.6197, 0.4375, 0.5483, 0.6875, 0.7626, 0.6875, 0.834, 0.6875, 0.834, 0.6875, 0.7626, 0.9688, 0.6197, 0.9688, 0.5483, 0.9688, 0.5483, 0.9688, 0.6197, 0.9375, 0.9054, 0.9062, 0.9054, 0.9062, 0.9054, 0.9375, 0.9054, 0.6875, 0.6911, 0.6875, 0.7626, 0.6875, 0.7626, 0.6875, 0.6911, 0.4062, 0.9054, 0.4062, 0.834, 0.4062, 0.834, 0.4062, 0.9054, 0.6875, 0.6197, 0.6875, 0.6911, 0.6875, 0.6911, 0.6875, 0.6197, 0.4062, 0.5483, 0.4375, 0.5483, 0.4375, 0.5483, 0.4062, 0.5483, 0.9375, 0.834, 0.9375, 0.9054, 0.9375, 0.9054, 0.9375, 0.834, 0.4062, 0.834, 0.4063, 0.7626, 0.4063, 0.7626, 0.4062, 0.834, 0.6875, 0.5483, 0.6875, 0.6197, 0.6875, 0.6197, 0.6875, 0.5483, 0.9375, 0.7626, 0.9375, 0.834, 0.9375, 0.834, 0.9375, 0.7626, 0.4063, 0.7626, 0.4063, 0.6911, 0.4063, 0.6911, 0.4063, 0.7626, 0.6875, 0.9054, 0.6562, 0.9054, 0.6562, 0.9054, 0.6875, 0.9054, 0.125, 0.834, 0.125, 0.9054, 0.125, 0.9054, 0.125, 0.834, 0.9375, 0.6911, 0.9375, 0.7626, 0.9375, 0.7626, 0.9375, 0.6911, 0.4063, 0.6911, 0.4062, 0.6197, 0.4062, 0.6197, 0.4063, 0.6911, 0.6562, 0.9054, 0.6562, 0.834, 0.6562, 0.834, 0.6562, 0.9054, 0.125, 0.7626, 0.125, 0.834, 0.125, 0.834, 0.125, 0.7626, 0.9375, 0.6197, 0.9375, 0.6911, 0.9375, 0.6911, 0.9375, 0.6197, 0.4062, 0.6197, 0.4062, 0.5483, 0.4062, 0.5483, 0.4062, 0.6197, 0.6562, 0.834, 0.6563, 0.7626, 0.6563, 0.7626, 0.6562, 0.834, 0.125, 0.6911, 0.125, 0.7626, 0.125, 0.7626, 0.125, 0.6911, 0.9375, 0.5483, 0.9375, 0.6197, 0.9375, 0.6197, 0.9375, 0.5483, 0.6563, 0.7626, 0.6563, 0.6911, 0.6563, 0.6911, 0.6563, 0.7626, 0.125, 0.6197, 0.125, 0.6911, 0.125, 0.6911, 0.125, 0.6197, 0.4375, 0.9054, 0.4062, 0.9054, 0.4062, 0.9054, 0.4375, 0.9054, 0.9688, 0.5483, 1.0, 0.5483, 1.0, 0.5483, 0.9688, 0.5483, 0.6563, 0.6911, 0.6562, 0.6197, 0.6562, 0.6197, 0.6563, 0.6911, 0.125, 0.5483, 0.125, 0.6197, 0.125, 0.6197, 0.125, 0.5483, 0.9062, 0.9054, 0.9062, 0.834, 0.9062, 0.834, 0.9062, 0.9054, 0.6562, 0.6197, 0.6562, 0.5483, 0.6562, 0.5483, 0.6562, 0.6197, 0.9062, 0.834, 0.9062, 0.7626, 0.9062, 0.7626, 0.9062, 0.834, 0.09375, 0.9054, 0.09375, 0.834, 0.09375, 0.834, 0.09375, 0.9054, 0.9062, 0.7626, 0.9062, 0.6911, 0.9062, 0.6911, 0.9062, 0.7626, 0.7188, 0.5483, 0.75, 0.5483, 0.75, 0.5483, 0.7188, 0.5483, 0.625, 0.834, 0.625, 0.9054, 0.625, 0.9054, 0.625, 0.834, 0.09375, 0.834, 0.09375, 0.7626, 0.09375, 0.7626, 0.09375, 0.834, 0.9062, 0.6911, 0.9062, 0.6197, 0.9062, 0.6197, 0.9062, 0.6911, 0.625, 0.7626, 0.625, 0.834, 0.625, 0.834, 0.625, 0.7626, 0.09375, 0.7626, 0.09375, 0.6911, 0.09375, 0.6911, 0.09375, 0.7626, 0.9062, 0.6197, 0.9062, 0.5483, 0.9062, 0.5483, 0.9062, 0.6197, 1.0, 0.9054, 0.9688, 0.9054, 0.9688, 0.9054, 1.0, 0.9054, 0.625, 0.6911, 0.625, 0.7626, 0.625, 0.7626, 0.625, 0.6911, 0.09375, 0.6911, 0.09375, 0.6197, 0.09375, 0.6197, 0.09375, 0.6911, 0.625, 0.6197, 0.625, 0.6911, 0.625, 0.6911, 0.625, 0.6197, 0.09375, 0.6197, 0.09375, 0.5483, 0.09375, 0.5483, 0.09375, 0.6197, 0.4688, 0.5483, 0.5, 0.5483, 0.5, 0.5483, 0.4688, 0.5483, 0.875, 0.834, 0.875, 0.9054, 0.875, 0.9054, 0.875, 0.834])
me_cylinder.materials.append(mat_base)
me_cylinder.use_remesh_fix_poles = True
me_cylinder.use_remesh_preserve_attributes = False
me_cylinder.update()

# ---- objects
ob_cylinder = bpy.data.objects.new('Cylinder', me_cylinder)

# ---- transforms, parenting, visibility, modifiers, constraints
ob_cylinder.location = (0.0, 0.0, 0.0)
ob_cylinder.rotation_euler = (1.571, -1.571, 0.0)
_m = ob_cylinder.modifiers.new('Subdivision', 'SUBSURF')
_m.levels = 2

# ---- collection membership
col_collection.objects.link(ob_cylinder)

# ---- scene / render settings (as saved in the file)
scene.frame_start = 1; scene.frame_end = 250; scene.frame_set(1)
scene.render.engine = 'BLENDER_EEVEE_NEXT'
scene.cycles.sampling_pattern = 'TABULATED_SOBOL'
scene.cycles.use_light_tree = False
scene.view_settings.view_transform = 'Filmic'
bpy.context.view_layer.update()

# ---- added for rendering (the .blend has no active camera and no usable light): camera, sun
cam_auto = bpy.data.cameras.new('AutoCamera')
cam_auto.lens = 50.0
cam_auto.sensor_width = 36.0
cam_auto.clip_end = 1000.0
ob_auto_camera = bpy.data.objects.new('AutoCamera', cam_auto)
scene.collection.objects.link(ob_auto_camera)
ob_auto_camera.location = (3.7739, -4.30922, 2.82915)
ob_auto_camera.rotation_euler = (1.09748, -7.21219e-08, 0.694738)
scene.camera = ob_auto_camera
light_auto_sun = bpy.data.lights.new('AutoSun', 'SUN')
light_auto_sun.energy = 3.0
light_auto_sun.angle = 0.0523599
ob_auto_sun = bpy.data.objects.new('AutoSun', light_auto_sun)
scene.collection.objects.link(ob_auto_sun)
ob_auto_sun.rotation_euler = (0.872665, 0.174533, 0.523599)
bpy.context.view_layer.update()
